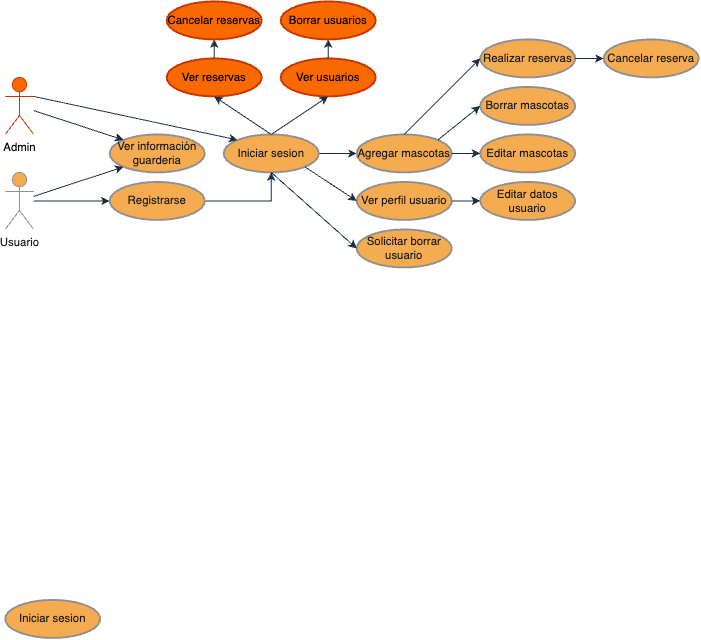

The diagram above was exported from draw.io. Its source (the exported page's mxGraphModel, read from the mxfile embedded in the PNG):
<mxGraphModel dx="768" dy="545" grid="1" gridSize="10" guides="1" tooltips="1" connect="1" arrows="1" fold="1" page="0" pageScale="1" pageWidth="827" pageHeight="1169" background="#ffffff" math="0" shadow="0">
  <root>
    <mxCell id="0" />
    <mxCell id="1" parent="0" />
    <mxCell id="ULD-cSoR3g8PtY27OcgT-9" value="" style="edgeStyle=orthogonalEdgeStyle;rounded=0;orthogonalLoop=1;jettySize=auto;html=1;strokeColor=#182E3E;fontColor=#1A1A1A;" edge="1" parent="1" source="ULD-cSoR3g8PtY27OcgT-1" target="ULD-cSoR3g8PtY27OcgT-6">
      <mxGeometry relative="1" as="geometry" />
    </mxCell>
    <mxCell id="ULD-cSoR3g8PtY27OcgT-1" value="Usuario&lt;div&gt;&lt;br&gt;&lt;/div&gt;" style="shape=umlActor;verticalLabelPosition=bottom;verticalAlign=top;html=1;outlineConnect=0;strokeColor=#909090;fontColor=#1A1A1A;fillColor=#F5AB50;labelBackgroundColor=none;" vertex="1" parent="1">
      <mxGeometry x="50" y="320" width="30" height="60" as="geometry" />
    </mxCell>
    <mxCell id="ULD-cSoR3g8PtY27OcgT-4" value="Admin&lt;div&gt;&lt;br&gt;&lt;/div&gt;" style="shape=umlActor;verticalLabelPosition=bottom;verticalAlign=top;html=1;outlineConnect=0;strokeColor=#C73500;fontColor=#000000;fillColor=#fa6800;" vertex="1" parent="1">
      <mxGeometry x="50" y="220" width="30" height="60" as="geometry" />
    </mxCell>
    <mxCell id="ULD-cSoR3g8PtY27OcgT-8" value="" style="edgeStyle=orthogonalEdgeStyle;rounded=0;orthogonalLoop=1;jettySize=auto;html=1;strokeColor=#182E3E;fontColor=#1A1A1A;" edge="1" parent="1" source="ULD-cSoR3g8PtY27OcgT-6" target="ULD-cSoR3g8PtY27OcgT-7">
      <mxGeometry relative="1" as="geometry" />
    </mxCell>
    <mxCell id="ULD-cSoR3g8PtY27OcgT-6" value="Registrarse" style="strokeWidth=2;html=1;shape=mxgraph.flowchart.start_1;whiteSpace=wrap;strokeColor=#909090;fontColor=#1A1A1A;fillColor=#F5AB50;" vertex="1" parent="1">
      <mxGeometry x="160" y="330" width="100" height="40" as="geometry" />
    </mxCell>
    <mxCell id="ULD-cSoR3g8PtY27OcgT-17" value="" style="edgeStyle=orthogonalEdgeStyle;rounded=0;orthogonalLoop=1;jettySize=auto;html=1;strokeColor=#182E3E;fontColor=#1A1A1A;" edge="1" parent="1" source="ULD-cSoR3g8PtY27OcgT-7" target="ULD-cSoR3g8PtY27OcgT-14">
      <mxGeometry relative="1" as="geometry" />
    </mxCell>
    <mxCell id="ULD-cSoR3g8PtY27OcgT-7" value="Iniciar sesion" style="strokeWidth=2;html=1;shape=mxgraph.flowchart.start_1;whiteSpace=wrap;strokeColor=#909090;fontColor=#1A1A1A;fillColor=#F5AB50;" vertex="1" parent="1">
      <mxGeometry x="280" y="280" width="100" height="40" as="geometry" />
    </mxCell>
    <mxCell id="ULD-cSoR3g8PtY27OcgT-10" value="Realizar reservas" style="strokeWidth=2;html=1;shape=mxgraph.flowchart.start_1;whiteSpace=wrap;strokeColor=#909090;fontColor=#1A1A1A;fillColor=#F5AB50;" vertex="1" parent="1">
      <mxGeometry x="550" y="180" width="100" height="40" as="geometry" />
    </mxCell>
    <mxCell id="ULD-cSoR3g8PtY27OcgT-11" value="Ver perfil usuario" style="strokeWidth=2;html=1;shape=mxgraph.flowchart.start_1;whiteSpace=wrap;strokeColor=#909090;fontColor=#1A1A1A;fillColor=#F5AB50;" vertex="1" parent="1">
      <mxGeometry x="420" y="330" width="100" height="40" as="geometry" />
    </mxCell>
    <mxCell id="ULD-cSoR3g8PtY27OcgT-12" value="Iniciar sesion" style="strokeWidth=2;html=1;shape=mxgraph.flowchart.start_1;whiteSpace=wrap;strokeColor=#909090;fontColor=#1A1A1A;fillColor=#F5AB50;" vertex="1" parent="1">
      <mxGeometry x="50" y="770" width="100" height="40" as="geometry" />
    </mxCell>
    <mxCell id="ULD-cSoR3g8PtY27OcgT-13" value="Ver información guarderia" style="strokeWidth=2;html=1;shape=mxgraph.flowchart.start_1;whiteSpace=wrap;strokeColor=#909090;fontColor=#1A1A1A;fillColor=#F5AB50;" vertex="1" parent="1">
      <mxGeometry x="160" y="280" width="100" height="40" as="geometry" />
    </mxCell>
    <mxCell id="ULD-cSoR3g8PtY27OcgT-14" value="Agregar mascotas" style="strokeWidth=2;html=1;shape=mxgraph.flowchart.start_1;whiteSpace=wrap;strokeColor=#909090;fontColor=#1A1A1A;fillColor=#F5AB50;" vertex="1" parent="1">
      <mxGeometry x="420" y="280" width="100" height="40" as="geometry" />
    </mxCell>
    <mxCell id="ULD-cSoR3g8PtY27OcgT-15" value="Editar mascotas" style="strokeWidth=2;html=1;shape=mxgraph.flowchart.start_1;whiteSpace=wrap;strokeColor=#909090;fontColor=#1A1A1A;fillColor=#F5AB50;" vertex="1" parent="1">
      <mxGeometry x="550" y="280" width="100" height="40" as="geometry" />
    </mxCell>
    <mxCell id="ULD-cSoR3g8PtY27OcgT-16" value="Borrar mascotas" style="strokeWidth=2;html=1;shape=mxgraph.flowchart.start_1;whiteSpace=wrap;strokeColor=#909090;fontColor=#1A1A1A;fillColor=#F5AB50;" vertex="1" parent="1">
      <mxGeometry x="550" y="230" width="100" height="40" as="geometry" />
    </mxCell>
    <mxCell id="ULD-cSoR3g8PtY27OcgT-18" value="" style="endArrow=classic;html=1;rounded=0;strokeColor=#182E3E;fontColor=#1A1A1A;exitX=0.855;exitY=0.855;exitDx=0;exitDy=0;exitPerimeter=0;entryX=0;entryY=0.5;entryDx=0;entryDy=0;entryPerimeter=0;" edge="1" parent="1" source="ULD-cSoR3g8PtY27OcgT-7" target="ULD-cSoR3g8PtY27OcgT-11">
      <mxGeometry width="50" height="50" relative="1" as="geometry">
        <mxPoint x="430" y="320" as="sourcePoint" />
        <mxPoint x="480" y="270" as="targetPoint" />
      </mxGeometry>
    </mxCell>
    <mxCell id="ULD-cSoR3g8PtY27OcgT-19" value="Editar datos usuario" style="strokeWidth=2;html=1;shape=mxgraph.flowchart.start_1;whiteSpace=wrap;strokeColor=#909090;fontColor=#1A1A1A;fillColor=#F5AB50;" vertex="1" parent="1">
      <mxGeometry x="550" y="330" width="100" height="40" as="geometry" />
    </mxCell>
    <mxCell id="ULD-cSoR3g8PtY27OcgT-20" value="" style="endArrow=classic;html=1;rounded=0;strokeColor=#182E3E;fontColor=#1A1A1A;exitX=1;exitY=0.5;exitDx=0;exitDy=0;exitPerimeter=0;" edge="1" parent="1" source="ULD-cSoR3g8PtY27OcgT-11" target="ULD-cSoR3g8PtY27OcgT-19">
      <mxGeometry width="50" height="50" relative="1" as="geometry">
        <mxPoint x="430" y="320" as="sourcePoint" />
        <mxPoint x="480" y="270" as="targetPoint" />
      </mxGeometry>
    </mxCell>
    <mxCell id="ULD-cSoR3g8PtY27OcgT-21" value="" style="endArrow=classic;html=1;rounded=0;strokeColor=#182E3E;fontColor=#1A1A1A;exitX=1;exitY=0.5;exitDx=0;exitDy=0;exitPerimeter=0;entryX=0;entryY=0.5;entryDx=0;entryDy=0;entryPerimeter=0;" edge="1" parent="1" source="ULD-cSoR3g8PtY27OcgT-14" target="ULD-cSoR3g8PtY27OcgT-15">
      <mxGeometry width="50" height="50" relative="1" as="geometry">
        <mxPoint x="430" y="320" as="sourcePoint" />
        <mxPoint x="480" y="270" as="targetPoint" />
      </mxGeometry>
    </mxCell>
    <mxCell id="ULD-cSoR3g8PtY27OcgT-22" value="" style="endArrow=classic;html=1;rounded=0;strokeColor=#182E3E;fontColor=#1A1A1A;entryX=0;entryY=0.5;entryDx=0;entryDy=0;entryPerimeter=0;exitX=0.855;exitY=0.145;exitDx=0;exitDy=0;exitPerimeter=0;" edge="1" parent="1" source="ULD-cSoR3g8PtY27OcgT-14" target="ULD-cSoR3g8PtY27OcgT-16">
      <mxGeometry width="50" height="50" relative="1" as="geometry">
        <mxPoint x="430" y="320" as="sourcePoint" />
        <mxPoint x="480" y="270" as="targetPoint" />
      </mxGeometry>
    </mxCell>
    <mxCell id="ULD-cSoR3g8PtY27OcgT-24" value="" style="endArrow=classic;html=1;rounded=0;strokeColor=#182E3E;fontColor=#1A1A1A;entryX=0.145;entryY=0.855;entryDx=0;entryDy=0;entryPerimeter=0;" edge="1" parent="1" source="ULD-cSoR3g8PtY27OcgT-1" target="ULD-cSoR3g8PtY27OcgT-13">
      <mxGeometry width="50" height="50" relative="1" as="geometry">
        <mxPoint x="430" y="410" as="sourcePoint" />
        <mxPoint x="480" y="360" as="targetPoint" />
      </mxGeometry>
    </mxCell>
    <mxCell id="ULD-cSoR3g8PtY27OcgT-25" value="" style="endArrow=classic;html=1;rounded=0;strokeColor=#182E3E;fontColor=#1A1A1A;exitX=0.5;exitY=0;exitDx=0;exitDy=0;exitPerimeter=0;entryX=0;entryY=0.5;entryDx=0;entryDy=0;entryPerimeter=0;" edge="1" parent="1" source="ULD-cSoR3g8PtY27OcgT-14" target="ULD-cSoR3g8PtY27OcgT-10">
      <mxGeometry width="50" height="50" relative="1" as="geometry">
        <mxPoint x="460" y="290" as="sourcePoint" />
        <mxPoint x="510" y="240" as="targetPoint" />
      </mxGeometry>
    </mxCell>
    <mxCell id="ULD-cSoR3g8PtY27OcgT-26" value="Cancelar reserva" style="strokeWidth=2;html=1;shape=mxgraph.flowchart.start_1;whiteSpace=wrap;strokeColor=#909090;fontColor=#1A1A1A;fillColor=#F5AB50;" vertex="1" parent="1">
      <mxGeometry x="680" y="180" width="100" height="40" as="geometry" />
    </mxCell>
    <mxCell id="ULD-cSoR3g8PtY27OcgT-27" value="" style="endArrow=classic;html=1;rounded=0;strokeColor=#182E3E;fontColor=#1A1A1A;exitX=1;exitY=0.5;exitDx=0;exitDy=0;exitPerimeter=0;" edge="1" parent="1" source="ULD-cSoR3g8PtY27OcgT-10" target="ULD-cSoR3g8PtY27OcgT-26">
      <mxGeometry width="50" height="50" relative="1" as="geometry">
        <mxPoint x="510" y="290" as="sourcePoint" />
        <mxPoint x="560" y="240" as="targetPoint" />
      </mxGeometry>
    </mxCell>
    <mxCell id="ULD-cSoR3g8PtY27OcgT-28" value="Solicitar borrar usuario" style="strokeWidth=2;html=1;shape=mxgraph.flowchart.start_1;whiteSpace=wrap;strokeColor=#909090;fontColor=#1A1A1A;fillColor=#F5AB50;" vertex="1" parent="1">
      <mxGeometry x="420" y="380" width="100" height="40" as="geometry" />
    </mxCell>
    <mxCell id="ULD-cSoR3g8PtY27OcgT-29" value="" style="endArrow=classic;html=1;rounded=0;strokeColor=#182E3E;fontColor=#1A1A1A;exitX=0.5;exitY=1;exitDx=0;exitDy=0;exitPerimeter=0;entryX=0;entryY=0.5;entryDx=0;entryDy=0;entryPerimeter=0;" edge="1" parent="1" source="ULD-cSoR3g8PtY27OcgT-7" target="ULD-cSoR3g8PtY27OcgT-28">
      <mxGeometry width="50" height="50" relative="1" as="geometry">
        <mxPoint x="480" y="300" as="sourcePoint" />
        <mxPoint x="530" y="250" as="targetPoint" />
      </mxGeometry>
    </mxCell>
    <mxCell id="ULD-cSoR3g8PtY27OcgT-38" value="Ver usuarios" style="strokeWidth=2;html=1;shape=mxgraph.flowchart.start_1;whiteSpace=wrap;strokeColor=#C73500;fontColor=#000000;fillColor=#fa6800;" vertex="1" parent="1">
      <mxGeometry x="340" y="200" width="100" height="40" as="geometry" />
    </mxCell>
    <mxCell id="ULD-cSoR3g8PtY27OcgT-39" value="" style="endArrow=classic;html=1;rounded=0;strokeColor=#182E3E;fontColor=#1A1A1A;entryX=0.145;entryY=0.145;entryDx=0;entryDy=0;entryPerimeter=0;" edge="1" parent="1" source="ULD-cSoR3g8PtY27OcgT-4" target="ULD-cSoR3g8PtY27OcgT-13">
      <mxGeometry width="50" height="50" relative="1" as="geometry">
        <mxPoint x="310" y="290" as="sourcePoint" />
        <mxPoint x="360" y="240" as="targetPoint" />
      </mxGeometry>
    </mxCell>
    <mxCell id="ULD-cSoR3g8PtY27OcgT-40" value="Ver reservas" style="strokeWidth=2;html=1;shape=mxgraph.flowchart.start_1;whiteSpace=wrap;strokeColor=#C73500;fontColor=#000000;fillColor=#fa6800;" vertex="1" parent="1">
      <mxGeometry x="220" y="200" width="100" height="40" as="geometry" />
    </mxCell>
    <mxCell id="ULD-cSoR3g8PtY27OcgT-41" value="Cancelar reservas" style="strokeWidth=2;html=1;shape=mxgraph.flowchart.start_1;whiteSpace=wrap;strokeColor=#C73500;fontColor=#000000;fillColor=#fa6800;" vertex="1" parent="1">
      <mxGeometry x="220" y="140" width="100" height="40" as="geometry" />
    </mxCell>
    <mxCell id="ULD-cSoR3g8PtY27OcgT-42" value="Borrar usuarios" style="strokeWidth=2;html=1;shape=mxgraph.flowchart.start_1;whiteSpace=wrap;strokeColor=#C73500;fontColor=#000000;fillColor=#fa6800;" vertex="1" parent="1">
      <mxGeometry x="340" y="140" width="100" height="40" as="geometry" />
    </mxCell>
    <mxCell id="ULD-cSoR3g8PtY27OcgT-43" value="" style="endArrow=classic;html=1;rounded=0;strokeColor=#182E3E;fontColor=#1A1A1A;exitX=1;exitY=0.3333333333333333;exitDx=0;exitDy=0;exitPerimeter=0;entryX=0.145;entryY=0.145;entryDx=0;entryDy=0;entryPerimeter=0;" edge="1" parent="1" source="ULD-cSoR3g8PtY27OcgT-4" target="ULD-cSoR3g8PtY27OcgT-7">
      <mxGeometry width="50" height="50" relative="1" as="geometry">
        <mxPoint x="310" y="290" as="sourcePoint" />
        <mxPoint x="360" y="240" as="targetPoint" />
      </mxGeometry>
    </mxCell>
    <mxCell id="ULD-cSoR3g8PtY27OcgT-45" value="" style="endArrow=classic;html=1;rounded=0;strokeColor=#182E3E;fontColor=#1A1A1A;entryX=0.5;entryY=1;entryDx=0;entryDy=0;entryPerimeter=0;exitX=0.5;exitY=0;exitDx=0;exitDy=0;exitPerimeter=0;" edge="1" parent="1" source="ULD-cSoR3g8PtY27OcgT-7" target="ULD-cSoR3g8PtY27OcgT-40">
      <mxGeometry width="50" height="50" relative="1" as="geometry">
        <mxPoint x="310" y="290" as="sourcePoint" />
        <mxPoint x="360" y="240" as="targetPoint" />
      </mxGeometry>
    </mxCell>
    <mxCell id="ULD-cSoR3g8PtY27OcgT-46" value="" style="endArrow=classic;html=1;rounded=0;strokeColor=#182E3E;fontColor=#1A1A1A;exitX=0.5;exitY=0;exitDx=0;exitDy=0;exitPerimeter=0;entryX=0.5;entryY=1;entryDx=0;entryDy=0;entryPerimeter=0;" edge="1" parent="1" source="ULD-cSoR3g8PtY27OcgT-7" target="ULD-cSoR3g8PtY27OcgT-38">
      <mxGeometry width="50" height="50" relative="1" as="geometry">
        <mxPoint x="310" y="290" as="sourcePoint" />
        <mxPoint x="360" y="240" as="targetPoint" />
      </mxGeometry>
    </mxCell>
    <mxCell id="ULD-cSoR3g8PtY27OcgT-47" value="" style="endArrow=classic;html=1;rounded=0;strokeColor=#182E3E;fontColor=#1A1A1A;exitX=0.5;exitY=0;exitDx=0;exitDy=0;exitPerimeter=0;entryX=0.5;entryY=1;entryDx=0;entryDy=0;entryPerimeter=0;" edge="1" parent="1" source="ULD-cSoR3g8PtY27OcgT-38" target="ULD-cSoR3g8PtY27OcgT-42">
      <mxGeometry width="50" height="50" relative="1" as="geometry">
        <mxPoint x="310" y="290" as="sourcePoint" />
        <mxPoint x="360" y="240" as="targetPoint" />
      </mxGeometry>
    </mxCell>
    <mxCell id="ULD-cSoR3g8PtY27OcgT-48" value="" style="endArrow=classic;html=1;rounded=0;strokeColor=#182E3E;fontColor=#1A1A1A;exitX=0.5;exitY=0;exitDx=0;exitDy=0;exitPerimeter=0;entryX=0.5;entryY=1;entryDx=0;entryDy=0;entryPerimeter=0;" edge="1" parent="1" source="ULD-cSoR3g8PtY27OcgT-40" target="ULD-cSoR3g8PtY27OcgT-41">
      <mxGeometry width="50" height="50" relative="1" as="geometry">
        <mxPoint x="310" y="290" as="sourcePoint" />
        <mxPoint x="360" y="240" as="targetPoint" />
      </mxGeometry>
    </mxCell>
  </root>
</mxGraphModel>